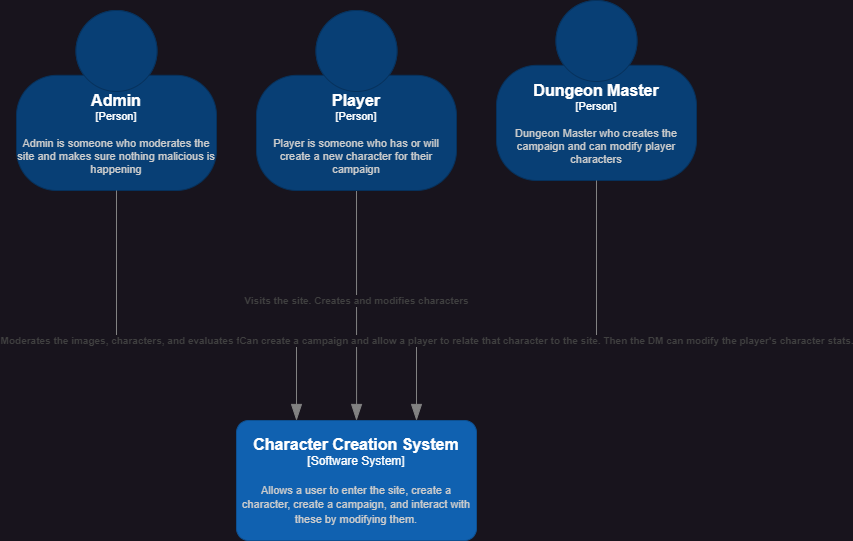

The diagram above was exported from draw.io. Its source (the exported page's mxGraphModel, read from the mxfile embedded in the PNG):
<mxGraphModel dx="1948" dy="988" grid="1" gridSize="10" guides="1" tooltips="1" connect="1" arrows="1" fold="1" page="1" pageScale="1" pageWidth="850" pageHeight="1100" math="0" shadow="0">
  <root>
    <mxCell id="0" />
    <mxCell id="1" parent="0" />
    <object placeholders="1" c4Name="Character Creation System" c4Type="Software System" c4Description="Allows a user to enter the site, create a character, create a campaign, and interact with these by modifying them." label="&lt;font style=&quot;font-size: 16px&quot;&gt;&lt;b&gt;%c4Name%&lt;/b&gt;&lt;/font&gt;&lt;div&gt;[%c4Type%]&lt;/div&gt;&lt;br&gt;&lt;div&gt;&lt;font style=&quot;font-size: 11px&quot;&gt;&lt;font color=&quot;#cccccc&quot;&gt;%c4Description%&lt;/font&gt;&lt;/div&gt;" id="TD0SoxnpmslyQH0HjrPt-2">
      <mxCell style="rounded=1;whiteSpace=wrap;html=1;labelBackgroundColor=none;fillColor=#1061B0;fontColor=#ffffff;align=center;arcSize=10;strokeColor=#0D5091;metaEdit=1;resizable=0;points=[[0.25,0,0],[0.5,0,0],[0.75,0,0],[1,0.25,0],[1,0.5,0],[1,0.75,0],[0.75,1,0],[0.5,1,0],[0.25,1,0],[0,0.75,0],[0,0.5,0],[0,0.25,0]];" parent="1" vertex="1">
        <mxGeometry x="190" y="440" width="240" height="120" as="geometry" />
      </mxCell>
    </object>
    <object placeholders="1" c4Type="Relationship" c4Description="Visits the site. Creates and modifies characters" label="&lt;div style=&quot;text-align: left&quot;&gt;&lt;div style=&quot;text-align: center&quot;&gt;&lt;b&gt;%c4Description%&lt;/b&gt;&lt;/div&gt;" id="TD0SoxnpmslyQH0HjrPt-4">
      <mxCell style="endArrow=blockThin;html=1;fontSize=10;fontColor=#404040;strokeWidth=1;endFill=1;strokeColor=#828282;elbow=vertical;metaEdit=1;endSize=14;startSize=14;jumpStyle=arc;jumpSize=16;rounded=0;edgeStyle=orthogonalEdgeStyle;exitX=0.5;exitY=1;exitDx=0;exitDy=0;exitPerimeter=0;entryX=0.5;entryY=0;entryDx=0;entryDy=0;entryPerimeter=0;" parent="1" target="TD0SoxnpmslyQH0HjrPt-2" edge="1">
        <mxGeometry width="240" relative="1" as="geometry">
          <mxPoint x="310" y="200" as="sourcePoint" />
          <mxPoint x="580" y="240" as="targetPoint" />
        </mxGeometry>
      </mxCell>
    </object>
    <object placeholders="1" c4Name="Player" c4Type="Person" c4Description="Player is someone who has or will create a new character for their campaign" label="&lt;font style=&quot;font-size: 16px&quot;&gt;&lt;b&gt;%c4Name%&lt;/b&gt;&lt;/font&gt;&lt;div&gt;[%c4Type%]&lt;/div&gt;&lt;br&gt;&lt;div&gt;&lt;font style=&quot;font-size: 11px&quot;&gt;&lt;font color=&quot;#cccccc&quot;&gt;%c4Description%&lt;/font&gt;&lt;/div&gt;" id="YuxdK9z-LI6sHauiyh-3-1">
      <mxCell style="html=1;fontSize=11;dashed=0;whiteSpace=wrap;fillColor=#083F75;strokeColor=#06315C;fontColor=#ffffff;shape=mxgraph.c4.person2;align=center;metaEdit=1;points=[[0.5,0,0],[1,0.5,0],[1,0.75,0],[0.75,1,0],[0.5,1,0],[0.25,1,0],[0,0.75,0],[0,0.5,0]];resizable=0;" vertex="1" parent="1">
        <mxGeometry x="210" y="30" width="200" height="180" as="geometry" />
      </mxCell>
    </object>
    <object placeholders="1" c4Name="Admin" c4Type="Person" c4Description="Admin is someone who moderates the site and makes sure nothing malicious is happening" label="&lt;font style=&quot;font-size: 16px&quot;&gt;&lt;b&gt;%c4Name%&lt;/b&gt;&lt;/font&gt;&lt;div&gt;[%c4Type%]&lt;/div&gt;&lt;br&gt;&lt;div&gt;&lt;font style=&quot;font-size: 11px&quot;&gt;&lt;font color=&quot;#cccccc&quot;&gt;%c4Description%&lt;/font&gt;&lt;/div&gt;" id="YuxdK9z-LI6sHauiyh-3-2">
      <mxCell style="html=1;fontSize=11;dashed=0;whiteSpace=wrap;fillColor=#083F75;strokeColor=#06315C;fontColor=#ffffff;shape=mxgraph.c4.person2;align=center;metaEdit=1;points=[[0.5,0,0],[1,0.5,0],[1,0.75,0],[0.75,1,0],[0.5,1,0],[0.25,1,0],[0,0.75,0],[0,0.5,0]];resizable=0;" vertex="1" parent="1">
        <mxGeometry x="-30" y="30" width="200" height="180" as="geometry" />
      </mxCell>
    </object>
    <object placeholders="1" c4Name="Dungeon Master" c4Type="Person" c4Description="Dungeon Master who creates the campaign and can modify player characters" label="&lt;font style=&quot;font-size: 16px&quot;&gt;&lt;b&gt;%c4Name%&lt;/b&gt;&lt;/font&gt;&lt;div&gt;[%c4Type%]&lt;/div&gt;&lt;br&gt;&lt;div&gt;&lt;font style=&quot;font-size: 11px&quot;&gt;&lt;font color=&quot;#cccccc&quot;&gt;%c4Description%&lt;/font&gt;&lt;/div&gt;" id="YuxdK9z-LI6sHauiyh-3-3">
      <mxCell style="html=1;fontSize=11;dashed=0;whiteSpace=wrap;fillColor=#083F75;strokeColor=#06315C;fontColor=#ffffff;shape=mxgraph.c4.person2;align=center;metaEdit=1;points=[[0.5,0,0],[1,0.5,0],[1,0.75,0],[0.75,1,0],[0.5,1,0],[0.25,1,0],[0,0.75,0],[0,0.5,0]];resizable=0;" vertex="1" parent="1">
        <mxGeometry x="450" y="20" width="200" height="180" as="geometry" />
      </mxCell>
    </object>
    <object placeholders="1" c4Type="Relationship" c4Description="Moderates the images, characters, and evaluates for misues on the site." label="&lt;div style=&quot;text-align: left&quot;&gt;&lt;div style=&quot;text-align: center&quot;&gt;&lt;b&gt;%c4Description%&lt;/b&gt;&lt;/div&gt;" id="YuxdK9z-LI6sHauiyh-3-4">
      <mxCell style="endArrow=blockThin;html=1;fontSize=10;fontColor=#404040;strokeWidth=1;endFill=1;strokeColor=#828282;elbow=vertical;metaEdit=1;endSize=14;startSize=14;jumpStyle=arc;jumpSize=16;rounded=0;edgeStyle=orthogonalEdgeStyle;exitX=0.5;exitY=1;exitDx=0;exitDy=0;exitPerimeter=0;entryX=0.25;entryY=0;entryDx=0;entryDy=0;entryPerimeter=0;" edge="1" parent="1" source="YuxdK9z-LI6sHauiyh-3-2" target="TD0SoxnpmslyQH0HjrPt-2">
        <mxGeometry width="240" relative="1" as="geometry">
          <mxPoint x="10" y="430" as="sourcePoint" />
          <mxPoint x="250" y="430" as="targetPoint" />
          <Array as="points">
            <mxPoint x="70" y="360" />
            <mxPoint x="250" y="360" />
          </Array>
        </mxGeometry>
      </mxCell>
    </object>
    <object placeholders="1" c4Type="Relationship" c4Description="Can create a campaign and allow a player to relate that character to the site. Then the DM can modify the player's character stats." label="&lt;div style=&quot;text-align: left&quot;&gt;&lt;div style=&quot;text-align: center&quot;&gt;&lt;b&gt;%c4Description%&lt;/b&gt;&lt;/div&gt;" id="YuxdK9z-LI6sHauiyh-3-5">
      <mxCell style="endArrow=blockThin;html=1;fontSize=10;fontColor=#404040;strokeWidth=1;endFill=1;strokeColor=#828282;elbow=vertical;metaEdit=1;endSize=14;startSize=14;jumpStyle=arc;jumpSize=16;rounded=0;edgeStyle=orthogonalEdgeStyle;exitX=0.5;exitY=1;exitDx=0;exitDy=0;exitPerimeter=0;entryX=0.75;entryY=0;entryDx=0;entryDy=0;entryPerimeter=0;" edge="1" parent="1" source="YuxdK9z-LI6sHauiyh-3-3" target="TD0SoxnpmslyQH0HjrPt-2">
        <mxGeometry width="240" relative="1" as="geometry">
          <mxPoint x="560" y="310" as="sourcePoint" />
          <mxPoint x="800" y="310" as="targetPoint" />
          <Array as="points">
            <mxPoint x="550" y="360" />
            <mxPoint x="370" y="360" />
          </Array>
        </mxGeometry>
      </mxCell>
    </object>
  </root>
</mxGraphModel>